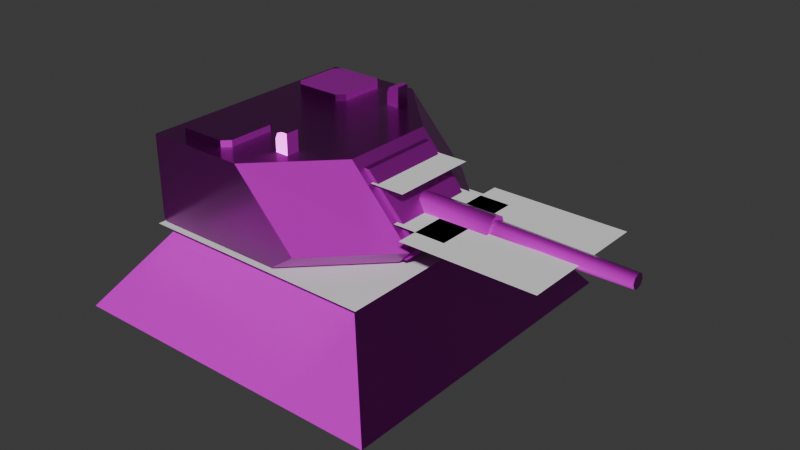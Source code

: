 # Source: example-4-final-output.blend  (saved by Blender 4.2.66; exported with 4.5.12 LTS)
import bpy
from mathutils import Matrix  # noqa: F401  (used for matrix-valued properties, if any)

bpy.ops.wm.read_factory_settings(use_empty=True)
scene = bpy.context.scene
scene.name = 'Scene'

# ---- collections
col_collection = bpy.data.collections.new('Collection'); scene.collection.children.link(col_collection)
col_meshes = bpy.data.collections.new('Meshes'); scene.collection.children.link(col_meshes)
col_skeletons = bpy.data.collections.new('Skeletons'); scene.collection.children.link(col_skeletons)

# ---- images (referenced by path relative to the original .blend; pixels are not part of the script)
import os
ASSET_DIR = os.environ.get("B2B_ASSET_DIR", "")  # directory of the original .blend (textures are referenced by path, not embedded)
HERE = os.path.dirname(os.path.abspath(__file__))  # packed textures are extracted next to this script under _unpacked/

def load_image(name, relpath, width, height, colorspace="sRGB"):
    """Load a texture the original file referenced (path relative to the .blend, or extracted next to this script)."""
    p = next((c for c in (os.path.join(HERE, relpath), os.path.join(ASSET_DIR, relpath)) if relpath and os.path.exists(c)), "")
    if p:
        img = bpy.data.images.load(p, check_existing=True)
        img.name = name
    else:  # same state as the original file: an image datablock whose file is absent (Cycles renders it pink)
        img = bpy.data.images.new(name, width, height)
        img.source = "FILE"
        img.filepath = "//" + (relpath or name)
    img.colorspace_settings.name = colorspace
    return img
img_turret_mat_1_basecolor_png = load_image('Turret_Mat_1_basecolor.png', 'Turret_Mat_1_basecolor.png', 1024, 1024, 'sRGB')
img_turret_mat_1_metallic_png = load_image('Turret_Mat_1_metallic.png', 'Turret_Mat_1_metallic.png', 1024, 1024, 'Non-Color')
img_turret_mat_1_roughness_png = load_image('Turret_Mat_1_roughness.png', 'Turret_Mat_1_roughness.png', 1024, 1024, 'Non-Color')
img_turret_mat_1_normal_png = load_image('Turret_Mat_1_normal.png', 'Turret_Mat_1_normal.png', 1024, 1024, 'Non-Color')
img_turret_mat_1_height_png = load_image('Turret_Mat_1_height.png', 'Turret_Mat_1_height.png', 1024, 1024, 'Non-Color')

# ---- materials (node trees are filled in below, after node groups)
mat_turret_mat_1 = bpy.data.materials.new('Turret_Mat_1')
mat_turret_mat_1.alpha_threshold = 0.0
mat_turret_mat_1.use_transparent_shadow = False
mat_turret_mat_1.roughness = 0.5
mat_turret_mat_1.line_color = (0.0, 0.0, 0.0, 1.0)

# ---- material node trees
mat_turret_mat_1.use_nodes = True; mat_turret_mat_1.node_tree.nodes.clear()
_N = mat_turret_mat_1.node_tree.nodes; _L = mat_turret_mat_1.node_tree.links
n0 = _N.new('ShaderNodeOutputMaterial'); n0.name = 'Output'; n0.location = (1300, 0)
n1 = _N.new('ShaderNodeBsdfPrincipled'); n1.name = 'Material'; n1.location = (1000, 0)
n1.distribution = 'GGX'
n2 = _N.new('ShaderNodeTexCoord'); n2.name = 'Texture Coordinate'; n2.location = (0, 0)
n3 = _N.new('ShaderNodeTexImage'); n3.name = 'Tx Basecolor'; n3.location = (400, 0)
n3.image = img_turret_mat_1_basecolor_png
n4 = _N.new('ShaderNodeTexImage'); n4.name = 'Tx Metallic'; n4.location = (400, -300)
n4.image = img_turret_mat_1_metallic_png
n5 = _N.new('ShaderNodeTexImage'); n5.name = 'Tx Roughness'; n5.location = (400, -600)
n5.image = img_turret_mat_1_roughness_png
n6 = _N.new('ShaderNodeTexImage'); n6.name = 'Tx Normal'; n6.location = (400, -900)
n6.image = img_turret_mat_1_normal_png
n7 = _N.new('ShaderNodeTexImage'); n7.name = 'Tx Height'; n7.location = (400, -1200)
n7.image = img_turret_mat_1_height_png
n8 = _N.new('ShaderNodeNormalMap'); n8.name = 'Normal'; n8.location = (700, -900)
n9 = _N.new('ShaderNodeDisplacement'); n9.name = 'Displacement'; n9.location = (700, -1200)
_L.new(n2.outputs[2], n3.inputs[0])
_L.new(n2.outputs[2], n4.inputs[0])
_L.new(n2.outputs[2], n5.inputs[0])
_L.new(n2.outputs[2], n6.inputs[0])
_L.new(n2.outputs[2], n7.inputs[0])
_L.new(n3.outputs[0], n1.inputs[0])
_L.new(n4.outputs[0], n1.inputs[1])
_L.new(n5.outputs[0], n1.inputs[2])
_L.new(n1.outputs[0], n0.inputs[0])
_L.new(n6.outputs[0], n8.inputs[1])
_L.new(n8.outputs[0], n1.inputs[5])
_L.new(n7.outputs[0], n9.inputs[0])
_L.new(n9.outputs[0], n0.inputs[2])
n0.is_active_output = True

# ---- world
world_world = bpy.data.worlds.new('World'); scene.world = world_world
world_world.use_nodes = True; world_world.node_tree.nodes.clear()
_N = world_world.node_tree.nodes; _L = world_world.node_tree.links
n0 = _N.new('ShaderNodeOutputWorld'); n0.name = 'World Output'; n0.location = (300, 300)
n1 = _N.new('ShaderNodeBackground'); n1.name = 'Background'; n1.location = (10, 300)
n1.inputs[0].default_value = (0.05088, 0.05088, 0.05088, 1.0)
_L.new(n1.outputs[0], n0.inputs[0])
n0.is_active_output = True
world_world.color = (0.05088, 0.05088, 0.05088)
world_world.use_sun_shadow = False
world_world.sun_shadow_jitter_overblur = 0.0

# ---- meshes
me_cube = bpy.data.meshes.new('Cube')
me_cube.from_pydata([(0.627, 0.627, 0.5), (1.0, 1.0, 0.0), (0.627, -0.627, 0.5), (1.0, -1.0, 0.0), (-0.627, 0.627, 0.5), (-1.0, 1.0, 0.0), (-0.627, -0.627, 0.5), (-1.0, -1.0, 0.0)], [], [(0, 4, 6, 2), (3, 2, 6, 7), (7, 6, 4, 5), (5, 1, 3, 7), (1, 0, 2, 3), (5, 4, 0, 1)])
_uv = me_cube.uv_layers.new(name='UVMap')
_uv.uv.foreach_set('vector', [0.2957, 0.06897, 0.2957, 0.2957, 0.06897, 0.2957, 0.06897, 0.06897, 0.001528, 0.001528, 0.06897, 0.06897, 0.06897, 0.2957, 0.001527, 0.3631, 0.001527, 0.3631, 0.06897, 0.2957, 0.2957, 0.2957, 0.3631, 0.3631, 0.1952, 0.8648, 0.1952, 0.9538, 0.1063, 0.9538, 0.1063, 0.8648, 0.3631, 0.001528, 0.2957, 0.06897, 0.06897, 0.06897, 0.001528, 0.001528, 0.3631, 0.3631, 0.2957, 0.2957, 0.2957, 0.06897, 0.3631, 0.001528])
_ca = me_cube.color_attributes.new('Attribute', 'BYTE_COLOR', 'CORNER')
_ca.data.foreach_set('color', [1.0, 0.0, 0.0, 1.0, 1.0, 0.0, 0.0, 1.0, 1.0, 0.0, 0.0, 1.0, 1.0, 0.0, 0.0, 1.0, 1.0, 0.0, 0.0, 1.0, 1.0, 0.0, 0.0, 1.0, 1.0, 0.0, 0.0, 1.0, 1.0, 0.0, 0.0, 1.0, 1.0, 0.0, 0.0, 1.0, 1.0, 0.0, 0.0, 1.0, 1.0, 0.0, 0.0, 1.0, 1.0, 0.0, 0.0, 1.0, 0.6038, 0.1329, 0.0, 1.0, 0.6038, 0.1329, 0.0, 1.0, 0.6038, 0.1329, 0.0, 1.0, 0.6038, 0.1329, 0.0, 1.0, 1.0, 0.0, 0.0, 1.0, 1.0, 0.0, 0.0, 1.0, 1.0, 0.0, 0.0, 1.0, 1.0, 0.0, 0.0, 1.0, 1.0, 0.0, 0.0, 1.0, 1.0, 0.0, 0.0, 1.0, 1.0, 0.0, 0.0, 1.0, 1.0, 0.0, 0.0, 1.0])
me_cube.materials.append(mat_turret_mat_1)
me_cube.use_mirror_vertex_groups = False
me_cube.use_paint_bone_selection = False
me_cube.use_paint_mask = True
me_cube.update()
me_cylinder = bpy.data.meshes.new('Cylinder')
me_cylinder.from_pydata([(5.588e-09, 0.5651, 0.0), (5.588e-09, 0.5651, 0.0227), (0.3996, 0.3996, 0.0), (0.3996, 0.3996, 0.0227), (0.5651, 0.0, 0.0), (0.5651, 0.0, 0.0227), (0.3996, -0.3996, 0.0), (0.3996, -0.3996, 0.0227), (5.588e-09, -0.5651, 0.0), (5.588e-09, -0.5651, 0.0227), (-0.3996, -0.3996, 0.0), (-0.3996, -0.3996, 0.0227), (-0.5651, 0.0, 0.0), (-0.5651, 0.0, 0.0227), (-0.3996, 0.3996, 0.0), (-0.3996, 0.3996, 0.0227), (-0.6934, -0.6934, 0.02055), (-0.6934, -0.6934, 0.5257), (-0.6934, 0.6934, 0.02055), (-0.6934, 0.6934, 0.5257), (-0.09043, -0.6934, 0.5257), (0.3198, -0.2831, 0.5257), (0.3198, 0.2831, 0.5257), (-0.09043, 0.6934, 0.5257), (0.5898, -0.2402, 0.02055), (0.6934, -0.2831, 0.1241), (0.1367, -0.6934, 0.02055), (0.2831, -0.6934, 0.1241), (0.2831, 0.6934, 0.1241), (0.1367, 0.6934, 0.02055), (0.5898, 0.2402, 0.02055), (0.6934, 0.2831, 0.1241), (-0.7403, 0.09967, 0.2731), (-0.6934, 0.09967, 0.2731), (-0.7403, 0.07047, 0.2026), (-0.6934, 0.07047, 0.2026), (-0.7403, 0.0, 0.1734), (-0.6934, 0.0, 0.1734), (-0.7403, -0.07047, 0.2026), (-0.6934, -0.07047, 0.2026), (-0.7403, -0.09967, 0.2731), (-0.6934, -0.09967, 0.2731), (-0.7403, -0.07047, 0.3436), (-0.6934, -0.07047, 0.3436), (-0.7403, 0.0, 0.3728), (-0.6934, 0.0, 0.3728), (-0.7403, 0.07047, 0.3436), (-0.6934, 0.07047, 0.3436), (-0.6079, 0.5756, 0.5634), (-0.5658, 0.6177, 0.5634), (-0.5658, 0.6177, 0.5257), (-0.6079, 0.5756, 0.5257), (-0.5658, 0.2623, 0.5634), (-0.6079, 0.3044, 0.5634), (-0.6079, 0.3044, 0.5257), (-0.5658, 0.2623, 0.5257), (-0.5658, -0.5977, 0.5257), (-0.6079, -0.5556, 0.5257), (-0.6079, -0.5556, 0.5634), (-0.5658, -0.5977, 0.5634), (-0.6079, -0.2844, 0.5257), (-0.5658, -0.2423, 0.5257), (-0.5658, -0.2423, 0.5634), (-0.6079, -0.2844, 0.5634), (-0.2525, -0.5556, 0.5257), (-0.2946, -0.5977, 0.5257), (-0.2946, -0.5977, 0.5634), (-0.2525, -0.5556, 0.5634), (-0.2946, -0.2423, 0.5257), (-0.2525, -0.2844, 0.5257), (-0.2525, -0.2844, 0.5634), (-0.2946, -0.2423, 0.5634), (-0.2525, 0.3044, 0.5257), (-0.2946, 0.2623, 0.5257), (-0.2946, 0.2623, 0.5634), (-0.2525, 0.3044, 0.5634), (-0.2946, 0.6177, 0.5257), (-0.2525, 0.5756, 0.5257), (-0.2525, 0.5756, 0.5634), (-0.2946, 0.6177, 0.5634), (-0.03399, 0.4035, 0.5257), (0.04582, 0.4126, 0.5946), (-0.03399, 0.4833, 0.5257), (0.04582, 0.4743, 0.5946), (0.04582, 0.4035, 0.5257), (0.04582, 0.4126, 0.6364), (0.04582, 0.4833, 0.5257), (0.04582, 0.4743, 0.6364), (0.01186, 0.4035, 0.6455), (-0.03399, 0.4035, 0.5996), (-0.02056, 0.4035, 0.6321), (-0.03399, 0.4833, 0.5996), (0.01186, 0.4833, 0.6455), (-0.02056, 0.4833, 0.6321), (0.04582, 0.4035, 0.6455), (0.04582, 0.4035, 0.5856), (0.04582, 0.4833, 0.6455), (0.04582, 0.4833, 0.5856), (-0.03399, -0.4589, 0.5257), (0.04582, -0.4498, 0.5946), (-0.03399, -0.3791, 0.5257), (0.04582, -0.3881, 0.5946), (0.04582, -0.4589, 0.5257), (0.04582, -0.4498, 0.6364), (0.04582, -0.3791, 0.5257), (0.04582, -0.3881, 0.6364), (0.01186, -0.4589, 0.6455), (-0.03399, -0.4589, 0.5996), (-0.02056, -0.4589, 0.6321), (-0.03399, -0.3791, 0.5996), (0.01186, -0.3791, 0.6455), (-0.02056, -0.3791, 0.6321), (0.04582, -0.4589, 0.6455), (0.04582, -0.4589, 0.5856), (0.04582, -0.3791, 0.6455), (0.04582, -0.3791, 0.5856)], [], [(0, 1, 3, 2), (2, 3, 5, 4), (4, 5, 7, 6), (6, 7, 9, 8), (8, 9, 11, 10), (10, 11, 13, 12), (12, 13, 15, 14), (14, 15, 1, 0), (0, 2, 4, 6, 8, 10, 12, 14), (16, 17, 19, 18), (22, 31, 28, 23), (22, 23, 19, 17, 20, 21), (26, 27, 20, 17, 16), (18, 19, 23, 28, 29), (31, 22, 21, 25), (20, 27, 25, 21), (30, 29, 28, 31), (26, 24, 25, 27), (31, 25, 24, 30), (18, 29, 30, 24, 26, 16), (32, 33, 35, 34), (34, 35, 37, 36), (36, 37, 39, 38), (38, 39, 41, 40), (40, 41, 43, 42), (42, 43, 45, 44), (44, 45, 47, 46), (46, 47, 33, 32), (32, 34, 36, 38, 40, 42, 44, 46), (65, 66, 59, 56), (69, 70, 67, 64), (77, 78, 75, 72), (70, 71, 62, 63, 58, 59, 66, 67), (57, 58, 63, 60), (61, 62, 71, 68), (56, 59, 58, 57), (62, 61, 60, 63), (70, 69, 68, 71), (66, 65, 64, 67), (73, 74, 52, 55), (78, 79, 49, 48, 53, 52, 74, 75), (54, 53, 48, 51), (50, 49, 79, 76), (55, 52, 53, 54), (49, 50, 51, 48), (78, 77, 76, 79), (74, 73, 72, 75), (96, 92, 88, 94), (86, 97, 95, 84), (83, 87, 85, 81), (80, 89, 91, 82), (82, 86, 84, 80), (82, 91, 93, 92, 96, 97, 86), (88, 92, 93, 90), (90, 93, 91, 89), (84, 95, 94, 88, 90, 89, 80), (81, 85, 94, 95), (87, 83, 97, 96), (85, 87, 96, 94), (83, 81, 95, 97), (114, 110, 106, 112), (104, 115, 113, 102), (101, 105, 103, 99), (98, 107, 109, 100), (100, 104, 102, 98), (100, 109, 111, 110, 114, 115, 104), (106, 110, 111, 108), (108, 111, 109, 107), (102, 113, 112, 106, 108, 107, 98), (99, 103, 112, 113), (105, 101, 115, 114), (103, 105, 114, 112), (101, 99, 113, 115)])
_k = set([(16, 17), (17, 19), (17, 20), (18, 19), (19, 23), (20, 21), (20, 27), (21, 22), (21, 25), (22, 23), (22, 31), (23, 28)])
me_cylinder.attributes.new('sharp_edge', 'BOOLEAN', 'EDGE').data.foreach_set('value', [ (min(e.vertices), max(e.vertices)) in _k for e in me_cylinder.edges])
_uv = me_cylinder.uv_layers.new(name='UVMap')
_uv.uv.foreach_set('vector', [0.9973, 0.3333, 0.9935, 0.3333, 0.9935, 0.2597, 0.9973, 0.2597, 0.9973, 0.2597, 0.9935, 0.2597, 0.9935, 0.2076, 0.9973, 0.2076, 0.6845, 0.07704, 0.6883, 0.07704, 0.6883, 0.1506, 0.6845, 0.1506, 0.6845, 0.1506, 0.6883, 0.1506, 0.6883, 0.2027, 0.6845, 0.2027, 0.1102, 0.3707, 0.1102, 0.3668, 0.1838, 0.3668, 0.1838, 0.3707, 0.1838, 0.3707, 0.1838, 0.3668, 0.2358, 0.3668, 0.2358, 0.3707, 0.9918, 0.3383, 0.9957, 0.3383, 0.9957, 0.4118, 0.9918, 0.4118, 0.9918, 0.4118, 0.9957, 0.4118, 0.9957, 0.4639, 0.9918, 0.4639, 0.6427, 0.7199, 0.6947, 0.7719, 0.6947, 0.8455, 0.6427, 0.8976, 0.5691, 0.8976, 0.517, 0.8455, 0.517, 0.7719, 0.5691, 0.7199, 0.6437, 0.4179, 0.752, 0.4179, 0.752, 0.715, 0.6437, 0.715, 0.1185, 0.4833, 0.003067, 0.4745, 0.08032, 0.367, 0.2041, 0.3932, 0.1185, 0.4833, 0.2041, 0.3932, 0.333, 0.3932, 0.333, 0.6897, 0.2041, 0.6897, 0.1209, 0.5968, 0.9554, 0.1794, 0.9332, 0.2108, 0.8472, 0.1307, 0.8472, 0.001531, 0.9554, 0.001531, 0.9701, 0.4116, 0.8619, 0.4116, 0.8619, 0.2824, 0.948, 0.2023, 0.9701, 0.2337, 0.003067, 0.4745, 0.1185, 0.4833, 0.1209, 0.5968, 0.001537, 0.6034, 0.2041, 0.6897, 0.07912, 0.7141, 0.001537, 0.6034, 0.1209, 0.5968, 0.6101, 0.4738, 0.515, 0.3748, 0.5549, 0.369, 0.6407, 0.462, 0.515, 0.6737, 0.6082, 0.5721, 0.6395, 0.5839, 0.5549, 0.6788, 0.6407, 0.462, 0.6395, 0.5839, 0.6082, 0.5721, 0.6101, 0.4738, 0.3361, 0.3748, 0.515, 0.3748, 0.6101, 0.4738, 0.6082, 0.5721, 0.515, 0.6737, 0.3361, 0.6737, 0.9732, 0.2316, 0.9888, 0.2316, 0.9888, 0.2569, 0.9732, 0.2569, 0.9732, 0.2569, 0.9888, 0.2569, 0.9888, 0.2748, 0.9732, 0.2748, 0.9732, 0.2791, 0.9887, 0.2791, 0.9887, 0.297, 0.9732, 0.297, 0.9732, 0.297, 0.9887, 0.297, 0.9887, 0.3222, 0.9732, 0.3222, 0.9732, 0.3222, 0.9887, 0.3222, 0.9887, 0.3401, 0.9732, 0.3401, 0.04467, 0.3668, 0.04467, 0.3824, 0.0268, 0.3824, 0.0268, 0.3668, 0.0268, 0.3668, 0.0268, 0.3824, 0.001528, 0.3824, 0.001528, 0.3668, 0.9732, 0.2138, 0.9888, 0.2138, 0.9888, 0.2316, 0.9732, 0.2316, 0.8699, 0.1811, 0.8952, 0.1811, 0.9131, 0.199, 0.9131, 0.2243, 0.8952, 0.2421, 0.8699, 0.2421, 0.8521, 0.2243, 0.8521, 0.199, 0.9693, 0.1283, 0.9585, 0.1283, 0.9585, 0.07344, 0.9693, 0.07344, 0.9732, 0.3444, 0.984, 0.3444, 0.984, 0.3993, 0.9732, 0.3993, 0.9969, 0.07345, 0.9862, 0.07345, 0.9862, 0.01857, 0.9969, 0.01857, 0.6971, 0.8462, 0.7091, 0.8342, 0.7867, 0.8342, 0.7988, 0.8462, 0.7988, 0.9238, 0.7867, 0.9359, 0.7091, 0.9359, 0.6971, 0.9238, 0.9693, 0.0564, 0.9585, 0.0564, 0.9585, 0.001529, 0.9693, 0.001529, 0.997, 0.1319, 0.9862, 0.1319, 0.9862, 0.07704, 0.997, 0.07704, 0.9693, 0.07344, 0.9585, 0.07344, 0.9585, 0.0564, 0.9693, 0.0564, 0.9862, 0.1319, 0.997, 0.1319, 0.997, 0.149, 0.9862, 0.149, 0.9585, 0.1464, 0.9693, 0.1464, 0.9693, 0.1635, 0.9585, 0.1635, 0.984, 0.4163, 0.9732, 0.4163, 0.9732, 0.3993, 0.984, 0.3993, 0.9831, 0.1283, 0.9723, 0.1283, 0.9723, 0.07344, 0.9831, 0.07344, 0.09118, 0.8648, 0.1032, 0.8768, 0.1032, 0.9544, 0.09118, 0.9665, 0.01358, 0.9665, 0.001531, 0.9544, 0.001531, 0.8768, 0.01358, 0.8648, 0.9831, 0.0564, 0.9723, 0.0564, 0.9723, 0.001526, 0.9831, 0.001526, 0.6845, 0.01857, 0.6952, 0.01857, 0.6952, 0.07345, 0.6845, 0.07345, 0.9831, 0.07344, 0.9723, 0.07344, 0.9723, 0.0564, 0.9831, 0.0564, 0.6952, 0.01857, 0.6845, 0.01857, 0.6845, 0.001534, 0.6952, 0.001534, 0.9755, 0.1321, 0.9755, 0.1429, 0.9585, 0.1429, 0.9585, 0.1321, 0.9862, 0.001534, 0.9969, 0.001534, 0.9969, 0.01857, 0.9862, 0.01857, 0.403, 0.8064, 0.403, 0.83, 0.3475, 0.83, 0.3475, 0.8064, 0.403, 0.7509, 0.403, 0.7787, 0.3475, 0.7787, 0.3475, 0.7509, 0.3967, 0.7829, 0.3967, 0.8022, 0.3538, 0.8022, 0.3538, 0.7829, 0.514, 0.7509, 0.514, 0.7852, 0.4585, 0.7852, 0.4585, 0.7509, 0.403, 0.6954, 0.403, 0.7509, 0.3475, 0.7509, 0.3475, 0.6954, 0.4585, 0.7509, 0.4585, 0.7852, 0.4491, 0.8002, 0.4266, 0.8064, 0.403, 0.8064, 0.403, 0.7787, 0.403, 0.7509, 0.3475, 0.83, 0.403, 0.83, 0.403, 0.8619, 0.3475, 0.8619, 0.514, 0.8064, 0.4585, 0.8064, 0.4585, 0.7852, 0.514, 0.7852, 0.3475, 0.7509, 0.3475, 0.7787, 0.3475, 0.8064, 0.3238, 0.8064, 0.3013, 0.8002, 0.292, 0.7852, 0.292, 0.7509, 0.3538, 0.7829, 0.3538, 0.8022, 0.3475, 0.8064, 0.3475, 0.7787, 0.3967, 0.8022, 0.3967, 0.7829, 0.403, 0.7787, 0.403, 0.8064, 0.3538, 0.8022, 0.3967, 0.8022, 0.403, 0.8064, 0.3475, 0.8064, 0.3967, 0.7829, 0.3538, 0.7829, 0.3475, 0.7787, 0.403, 0.7787, 0.8105, 0.7187, 0.8341, 0.7187, 0.8341, 0.7742, 0.8105, 0.7742, 0.755, 0.7187, 0.7828, 0.7187, 0.7828, 0.7742, 0.755, 0.7742, 0.787, 0.725, 0.8063, 0.725, 0.8063, 0.7679, 0.787, 0.7679, 0.755, 0.6077, 0.7893, 0.6077, 0.7893, 0.6632, 0.755, 0.6632, 0.6995, 0.7187, 0.755, 0.7187, 0.755, 0.7742, 0.6995, 0.7742, 0.755, 0.6632, 0.7893, 0.6632, 0.8043, 0.6725, 0.8105, 0.695, 0.8105, 0.7187, 0.7828, 0.7187, 0.755, 0.7187, 0.8341, 0.7742, 0.8341, 0.7187, 0.866, 0.7187, 0.866, 0.7742, 0.8105, 0.6077, 0.8105, 0.6632, 0.7893, 0.6632, 0.7893, 0.6077, 0.755, 0.7742, 0.7828, 0.7742, 0.8105, 0.7742, 0.8105, 0.7978, 0.8043, 0.8203, 0.7893, 0.8297, 0.755, 0.8297, 0.787, 0.7679, 0.8063, 0.7679, 0.8105, 0.7742, 0.7828, 0.7742, 0.8063, 0.725, 0.787, 0.725, 0.7828, 0.7187, 0.8105, 0.7187, 0.8063, 0.7679, 0.8063, 0.725, 0.8105, 0.7187, 0.8105, 0.7742, 0.787, 0.725, 0.787, 0.7679, 0.7828, 0.7742, 0.7828, 0.7187])
_ca = me_cylinder.color_attributes.new('Attribute', 'BYTE_COLOR', 'CORNER')
_ca.data.foreach_set('color', [0.0, 0.6038, 0.0, 1.0, 0.0, 0.6038, 0.0, 1.0, 0.0, 0.6038, 0.0, 1.0, 0.0, 0.6038, 0.0, 1.0, 0.0, 0.6038, 0.0, 1.0, 0.0, 0.6038, 0.0, 1.0, 0.0, 0.6038, 0.0, 1.0, 0.0, 0.6038, 0.0, 1.0, 0.0, 0.6038, 0.0, 1.0, 0.0, 0.6038, 0.0, 1.0, 0.0, 0.6038, 0.0, 1.0, 0.0, 0.6038, 0.0, 1.0, 0.0, 0.6038, 0.0, 1.0, 0.0, 0.6038, 0.0, 1.0, 0.0, 0.6038, 0.0, 1.0, 0.0, 0.6038, 0.0, 1.0, 0.0, 0.6038, 0.0, 1.0, 0.0, 0.6038, 0.0, 1.0, 0.0, 0.6038, 0.0, 1.0, 0.0, 0.6038, 0.0, 1.0, 0.0, 0.6038, 0.0, 1.0, 0.0, 0.6038, 0.0, 1.0, 0.0, 0.6038, 0.0, 1.0, 0.0, 0.6038, 0.0, 1.0, 0.0, 0.6038, 0.0, 1.0, 0.0, 0.6038, 0.0, 1.0, 0.0, 0.6038, 0.0, 1.0, 0.0, 0.6038, 0.0, 1.0, 0.0, 0.6038, 0.0, 1.0, 0.0, 0.6038, 0.0, 1.0, 0.0, 0.6038, 0.0, 1.0, 0.0, 0.6038, 0.0, 1.0, 0.0, 0.6038, 0.0, 1.0, 0.0, 0.6038, 0.0, 1.0, 0.0, 0.6038, 0.0, 1.0, 0.0, 0.6038, 0.0, 1.0, 0.0, 0.6038, 0.0, 1.0, 0.0, 0.6038, 0.0, 1.0, 0.0, 0.6038, 0.0, 1.0, 0.0, 0.6038, 0.0, 1.0, 0.6038, 0.0, 0.1329, 1.0, 0.6038, 0.0, 0.1329, 1.0, 0.6038, 0.0, 0.1329, 1.0, 0.6038, 0.0, 0.1329, 1.0, 0.6038, 0.0, 0.1329, 1.0, 0.6038, 0.0, 0.1329, 1.0, 0.6038, 0.0, 0.1329, 1.0, 0.6038, 0.0, 0.1329, 1.0, 0.6038, 0.0, 0.1329, 1.0, 0.6038, 0.0, 0.1329, 1.0, 0.6038, 0.0, 0.1329, 1.0, 0.6038, 0.0, 0.1329, 1.0, 0.6038, 0.0, 0.1329, 1.0, 0.6038, 0.0, 0.1329, 1.0, 0.6038, 0.0, 0.1329, 1.0, 0.6038, 0.0, 0.1329, 1.0, 0.6038, 0.0, 0.1329, 1.0, 0.6038, 0.0, 0.1329, 1.0, 0.6038, 0.0, 0.1329, 1.0, 0.6038, 0.0, 0.1329, 1.0, 0.6038, 0.0, 0.1329, 1.0, 0.6038, 0.0, 0.1329, 1.0, 0.6038, 0.0, 0.1329, 1.0, 0.6038, 0.0, 0.1329, 1.0, 0.6038, 0.0, 0.1329, 1.0, 0.6038, 0.0, 0.1329, 1.0, 0.6038, 0.0, 0.1329, 1.0, 0.6038, 0.0, 0.1329, 1.0, 0.6038, 0.0, 0.1329, 1.0, 0.6038, 0.0, 0.1329, 1.0, 0.6038, 0.0, 0.1329, 1.0, 0.6038, 0.0, 0.1329, 1.0, 0.6038, 0.0, 0.1329, 1.0, 0.6038, 0.0, 0.1329, 1.0, 0.6038, 0.0, 0.1329, 1.0, 0.6038, 0.0, 0.1329, 1.0, 0.6038, 0.0, 0.1329, 1.0, 0.6038, 0.0, 0.1329, 1.0, 0.6038, 0.0, 0.1329, 1.0, 0.6038, 0.0, 0.1329, 1.0, 0.6038, 0.0, 0.1329, 1.0, 0.6038, 0.0, 0.1329, 1.0, 0.6038, 0.0, 0.1329, 1.0, 0.6038, 0.0, 0.1329, 1.0, 0.0, 0.6038, 0.0, 1.0, 0.0, 0.6038, 0.0, 1.0, 0.0, 0.6038, 0.0, 1.0, 0.0, 0.6038, 0.0, 1.0, 0.0, 0.6038, 0.0, 1.0, 0.0, 0.6038, 0.0, 1.0, 0.0, 1.0, 1.0, 1.0, 0.0, 1.0, 1.0, 1.0, 0.0, 1.0, 1.0, 1.0, 0.0, 1.0, 1.0, 1.0, 0.0, 1.0, 1.0, 1.0, 0.0, 1.0, 1.0, 1.0, 0.0, 1.0, 1.0, 1.0, 0.0, 1.0, 1.0, 1.0, 0.0, 1.0, 1.0, 1.0, 0.0, 1.0, 1.0, 1.0, 0.0, 1.0, 1.0, 1.0, 0.0, 1.0, 1.0, 1.0, 0.0, 1.0, 1.0, 1.0, 0.0, 1.0, 1.0, 1.0, 0.0, 1.0, 1.0, 1.0, 0.0, 1.0, 1.0, 1.0, 0.0, 1.0, 1.0, 1.0, 0.0, 1.0, 1.0, 1.0, 0.0, 1.0, 1.0, 1.0, 0.0, 1.0, 1.0, 1.0, 0.0, 1.0, 1.0, 1.0, 0.0, 1.0, 1.0, 1.0, 0.0, 1.0, 1.0, 1.0, 0.0, 1.0, 1.0, 1.0, 0.0, 1.0, 1.0, 1.0, 0.0, 1.0, 1.0, 1.0, 0.0, 1.0, 1.0, 1.0, 0.0, 1.0, 1.0, 1.0, 0.0, 1.0, 1.0, 1.0, 0.0, 1.0, 1.0, 1.0, 0.0, 1.0, 1.0, 1.0, 0.0, 1.0, 1.0, 1.0, 0.0, 1.0, 1.0, 1.0, 0.0, 1.0, 1.0, 1.0, 0.0, 1.0, 1.0, 1.0, 0.0, 1.0, 1.0, 1.0, 0.0, 1.0, 1.0, 1.0, 0.0, 1.0, 1.0, 1.0, 0.0, 1.0, 1.0, 1.0, 0.0, 1.0, 1.0, 1.0, 0.0, 1.0, 1.0, 1.0, 0.0, 1.0, 1.0, 1.0, 0.0, 1.0, 1.0, 1.0, 0.0, 1.0, 1.0, 1.0, 0.0, 1.0, 1.0, 1.0, 0.0, 1.0, 1.0, 1.0, 0.0, 1.0, 1.0, 1.0, 0.0, 1.0, 1.0, 1.0, 0.0, 1.0, 1.0, 1.0, 0.0, 1.0, 1.0, 1.0, 0.0, 1.0, 1.0, 1.0, 0.0, 1.0, 1.0, 1.0, 0.0, 1.0, 1.0, 1.0, 0.0, 1.0, 1.0, 1.0, 0.0, 1.0, 1.0, 1.0, 0.0, 1.0, 1.0, 1.0, 0.0, 1.0, 1.0, 1.0, 0.0, 1.0, 1.0, 1.0, 0.0, 1.0, 1.0, 1.0, 0.0, 1.0, 1.0, 1.0, 0.0, 1.0, 1.0, 1.0, 0.0, 1.0, 1.0, 1.0, 0.0, 1.0, 1.0, 1.0, 0.0, 1.0, 1.0, 1.0, 0.0, 1.0, 1.0, 1.0, 0.0, 1.0, 1.0, 1.0, 0.0, 1.0, 1.0, 1.0, 0.0, 1.0, 1.0, 1.0, 0.0, 1.0, 1.0, 1.0, 0.0, 1.0, 1.0, 1.0, 0.0, 1.0, 1.0, 1.0, 0.0, 1.0, 1.0, 1.0, 0.0, 1.0, 1.0, 1.0, 0.0, 1.0, 1.0, 1.0, 0.0, 1.0, 1.0, 1.0, 0.0, 1.0, 1.0, 1.0, 0.0, 1.0, 1.0, 1.0, 0.0, 1.0, 1.0, 1.0, 0.0, 1.0, 1.0, 1.0, 0.0, 1.0, 1.0, 1.0, 0.0, 1.0, 1.0, 1.0, 0.0, 1.0, 1.0, 1.0, 0.0, 1.0, 1.0, 1.0, 0.0, 1.0, 1.0, 1.0, 0.0, 1.0, 1.0, 1.0, 0.0, 1.0, 1.0, 1.0, 0.0, 1.0, 1.0, 1.0, 0.0, 1.0, 1.0, 1.0, 0.0, 1.0, 1.0, 1.0, 0.0, 1.0, 1.0, 1.0, 0.0, 1.0, 1.0, 1.0, 0.0, 1.0, 1.0, 1.0, 0.0, 1.0, 1.0, 1.0, 0.0, 1.0, 1.0, 1.0, 0.0, 1.0, 1.0, 1.0, 0.0, 1.0, 1.0, 1.0, 0.0, 1.0, 1.0, 1.0, 0.0, 1.0, 1.0, 1.0, 0.0, 1.0, 1.0, 1.0, 0.0, 1.0, 1.0, 1.0, 0.0, 1.0, 1.0, 1.0, 0.0, 1.0, 1.0, 1.0, 0.0, 1.0, 1.0, 1.0, 0.0, 1.0, 1.0, 1.0, 0.0, 1.0, 1.0, 1.0, 0.0, 1.0, 1.0, 1.0, 0.0, 1.0, 1.0, 1.0, 0.0, 1.0, 1.0, 1.0, 0.0, 1.0, 1.0, 1.0, 0.0, 1.0, 1.0, 1.0, 0.0, 1.0, 1.0, 1.0, 0.0, 1.0, 1.0, 1.0, 0.0, 1.0, 1.0, 1.0, 0.0, 1.0, 1.0, 1.0, 0.0, 1.0, 1.0, 1.0, 0.0, 1.0, 1.0, 1.0, 0.0, 1.0, 1.0, 1.0, 0.0, 1.0, 1.0, 1.0, 0.0, 1.0, 1.0, 1.0, 0.0, 1.0, 1.0, 1.0, 0.6038, 0.0, 0.1329, 1.0, 0.6038, 0.0, 0.1329, 1.0, 0.6038, 0.0, 0.1329, 1.0, 0.6038, 0.0, 0.1329, 1.0, 0.6038, 0.0, 0.1329, 1.0, 0.6038, 0.0, 0.1329, 1.0, 0.6038, 0.0, 0.1329, 1.0, 0.6038, 0.0, 0.1329, 1.0, 1.0, 1.0, 0.0, 1.0, 1.0, 1.0, 0.0, 1.0, 1.0, 1.0, 0.0, 1.0, 1.0, 1.0, 0.0, 1.0, 0.6038, 0.0, 0.1329, 1.0, 0.6038, 0.0, 0.1329, 1.0, 0.6038, 0.0, 0.1329, 1.0, 0.6038, 0.0, 0.1329, 1.0, 0.6038, 0.0, 0.1329, 1.0, 0.6038, 0.0, 0.1329, 1.0, 0.6038, 0.0, 0.1329, 1.0, 0.6038, 0.0, 0.1329, 1.0, 0.6038, 0.0, 0.1329, 1.0, 0.6038, 0.0, 0.1329, 1.0, 0.6038, 0.0, 0.1329, 1.0, 0.6038, 0.0, 0.1329, 1.0, 0.6038, 0.0, 0.1329, 1.0, 0.6038, 0.0, 0.1329, 1.0, 0.6038, 0.0, 0.1329, 1.0, 0.6038, 0.0, 0.1329, 1.0, 0.6038, 0.0, 0.1329, 1.0, 0.6038, 0.0, 0.1329, 1.0, 0.6038, 0.0, 0.1329, 1.0, 0.6038, 0.0, 0.1329, 1.0, 0.6038, 0.0, 0.1329, 1.0, 0.6038, 0.0, 0.1329, 1.0, 0.6038, 0.0, 0.1329, 1.0, 0.6038, 0.0, 0.1329, 1.0, 0.6038, 0.0, 0.1329, 1.0, 0.6038, 0.0, 0.1329, 1.0, 0.6038, 0.0, 0.1329, 1.0, 0.6038, 0.0, 0.1329, 1.0, 0.6038, 0.0, 0.1329, 1.0, 0.6038, 0.0, 0.1329, 1.0, 0.6038, 0.0, 0.1329, 1.0, 0.6038, 0.0, 0.1329, 1.0, 0.6038, 0.0, 0.1329, 1.0, 0.6038, 0.0, 0.1329, 1.0, 0.6038, 0.0, 0.1329, 1.0, 0.6038, 0.0, 0.1329, 1.0, 0.6038, 0.0, 0.1329, 1.0, 0.6038, 0.0, 0.1329, 1.0, 0.6038, 0.0, 0.1329, 1.0, 0.6038, 0.0, 0.1329, 1.0, 0.6038, 0.0, 0.1329, 1.0, 0.6038, 0.0, 0.1329, 1.0, 0.6038, 0.0, 0.1329, 1.0, 0.6038, 0.0, 0.1329, 1.0, 0.6038, 0.0, 0.1329, 1.0, 0.6038, 0.0, 0.1329, 1.0, 0.6038, 0.0, 0.1329, 1.0, 0.6038, 0.0, 0.1329, 1.0, 0.6038, 0.0, 0.1329, 1.0, 0.6038, 0.0, 0.1329, 1.0, 0.6038, 0.0, 0.1329, 1.0, 0.6038, 0.0, 0.1329, 1.0, 0.6038, 0.0, 0.1329, 1.0, 0.6038, 0.0, 0.1329, 1.0, 1.0, 1.0, 0.0, 1.0, 1.0, 1.0, 0.0, 1.0, 1.0, 1.0, 0.0, 1.0, 1.0, 1.0, 0.0, 1.0, 0.6038, 0.0, 0.1329, 1.0, 0.6038, 0.0, 0.1329, 1.0, 0.6038, 0.0, 0.1329, 1.0, 0.6038, 0.0, 0.1329, 1.0, 0.6038, 0.0, 0.1329, 1.0, 0.6038, 0.0, 0.1329, 1.0, 0.6038, 0.0, 0.1329, 1.0, 0.6038, 0.0, 0.1329, 1.0, 0.6038, 0.0, 0.1329, 1.0, 0.6038, 0.0, 0.1329, 1.0, 0.6038, 0.0, 0.1329, 1.0, 0.6038, 0.0, 0.1329, 1.0, 0.6038, 0.0, 0.1329, 1.0, 0.6038, 0.0, 0.1329, 1.0, 0.6038, 0.0, 0.1329, 1.0, 0.6038, 0.0, 0.1329, 1.0, 0.6038, 0.0, 0.1329, 1.0, 0.6038, 0.0, 0.1329, 1.0, 0.6038, 0.0, 0.1329, 1.0, 0.6038, 0.0, 0.1329, 1.0, 0.6038, 0.0, 0.1329, 1.0, 0.6038, 0.0, 0.1329, 1.0, 0.6038, 0.0, 0.1329, 1.0, 0.6038, 0.0, 0.1329, 1.0, 0.6038, 0.0, 0.1329, 1.0, 0.6038, 0.0, 0.1329, 1.0, 0.6038, 0.0, 0.1329, 1.0, 0.6038, 0.0, 0.1329, 1.0, 0.6038, 0.0, 0.1329, 1.0, 0.6038, 0.0, 0.1329, 1.0, 0.6038, 0.0, 0.1329, 1.0, 0.6038, 0.0, 0.1329, 1.0, 0.6038, 0.0, 0.1329, 1.0, 0.6038, 0.0, 0.1329, 1.0, 0.6038, 0.0, 0.1329, 1.0, 0.6038, 0.0, 0.1329, 1.0, 0.6038, 0.0, 0.1329, 1.0, 0.6038, 0.0, 0.1329, 1.0, 0.6038, 0.0, 0.1329, 1.0, 0.6038, 0.0, 0.1329, 1.0, 0.6038, 0.0, 0.1329, 1.0, 0.6038, 0.0, 0.1329, 1.0, 0.6038, 0.0, 0.1329, 1.0, 0.6038, 0.0, 0.1329, 1.0, 0.6038, 0.0, 0.1329, 1.0, 0.6038, 0.0, 0.1329, 1.0])
me_cylinder.materials.append(mat_turret_mat_1)
me_cylinder.use_paint_bone_selection = False
me_cylinder.use_paint_mask = True
me_cylinder.update()
me_cube_002 = bpy.data.meshes.new('Cube.002')
me_cube_002.from_pydata([(-0.153, -0.2427, -0.3696), (-0.153, -0.2427, 0.06315), (-0.153, 0.2427, -0.3696), (-0.153, 0.2427, 0.06315), (0.03083, -0.2427, 0.06315), (0.03083, 0.2427, 0.06315), (0.2737, -0.2427, -0.3696), (0.3672, -0.2427, -0.2903), (0.3672, 0.2427, -0.2903), (0.2737, 0.2427, -0.3696)], [], [(0, 1, 3, 2), (6, 7, 4, 1, 0), (2, 3, 5, 8, 9), (8, 5, 4, 7), (5, 3, 1, 4), (6, 9, 8, 7), (2, 9, 6, 0)])
_uv = me_cube_002.uv_layers.new(name='UVMap')
_uv.uv.foreach_set('vector', [0.8136, 0.7791, 0.9434, 0.7791, 0.9434, 0.9247, 0.8136, 0.9247, 0.3847, 0.9395, 0.3567, 0.9157, 0.4576, 0.8097, 0.5128, 0.8097, 0.5128, 0.9395, 0.9688, 0.7012, 0.8389, 0.7012, 0.8389, 0.646, 0.945, 0.5451, 0.9688, 0.5731, 0.08734, 0.7158, 0.2337, 0.7158, 0.2337, 0.8615, 0.08734, 0.8615, 0.2337, 0.7158, 0.2889, 0.7158, 0.2889, 0.8615, 0.2337, 0.8615, 0.755, 0.5459, 0.9007, 0.5459, 0.9007, 0.5827, 0.755, 0.5827, 0.9007, 0.4179, 0.9007, 0.5459, 0.755, 0.5459, 0.755, 0.4179])
_ca = me_cube_002.color_attributes.new('Attribute', 'BYTE_COLOR', 'CORNER')
_ca.data.foreach_set('color', [0.6038, 0.0, 0.1329, 1.0, 0.6038, 0.0, 0.1329, 1.0, 0.6038, 0.0, 0.1329, 1.0, 0.6038, 0.0, 0.1329, 1.0, 0.6038, 0.0, 0.1329, 1.0, 0.6038, 0.0, 0.1329, 1.0, 0.6038, 0.0, 0.1329, 1.0, 0.6038, 0.0, 0.1329, 1.0, 0.6038, 0.0, 0.1329, 1.0, 0.6038, 0.0, 0.1329, 1.0, 0.6038, 0.0, 0.1329, 1.0, 0.6038, 0.0, 0.1329, 1.0, 0.6038, 0.0, 0.1329, 1.0, 0.6038, 0.0, 0.1329, 1.0, 0.6038, 0.0, 0.1329, 1.0, 0.6038, 0.0, 0.1329, 1.0, 0.6038, 0.0, 0.1329, 1.0, 0.6038, 0.0, 0.1329, 1.0, 0.6038, 0.0, 0.1329, 1.0, 0.6038, 0.0, 0.1329, 1.0, 0.6038, 0.0, 0.1329, 1.0, 0.6038, 0.0, 0.1329, 1.0, 0.6038, 0.0, 0.1329, 1.0, 0.6038, 0.0, 0.1329, 1.0, 0.6038, 0.0, 0.1329, 1.0, 0.6038, 0.0, 0.1329, 1.0, 0.6038, 0.0, 0.1329, 1.0, 0.6038, 0.0, 0.1329, 1.0, 0.6038, 0.0, 0.1329, 1.0, 0.6038, 0.0, 0.1329, 1.0])
me_cube_002.materials.append(mat_turret_mat_1)
me_cube_002.use_paint_bone_selection = False
me_cube_002.use_paint_mask = True
me_cube_002.update()
me_cylinder_001 = bpy.data.meshes.new('Cylinder.001')
me_cylinder_001.from_pydata([(-0.1618, 0.07723, -2.761e-08), (0.3815, 0.07723, -1.595e-08), (-0.1618, 0.05461, -0.05461), (0.3815, 0.05461, -0.05461), (-0.1618, 3.94e-11, -0.07723), (0.3815, 3.94e-11, -0.07723), (-0.1618, -0.05461, -0.05461), (0.3815, -0.05461, -0.05461), (-0.1618, -0.07723, -2.761e-08), (0.3815, -0.07723, -1.595e-08), (-0.1618, -0.05461, 0.05461), (0.3815, -0.05461, 0.05461), (-0.1618, 3.94e-11, 0.07723), (0.3815, 3.94e-11, 0.07723), (-0.1618, 0.05461, 0.05461), (0.3815, 0.05461, 0.05461)], [], [(0, 1, 3, 2), (2, 3, 5, 4), (4, 5, 7, 6), (6, 7, 9, 8), (8, 9, 11, 10), (10, 11, 13, 12), (3, 1, 15, 13, 11, 9, 7, 5), (12, 13, 15, 14), (14, 15, 1, 0), (0, 2, 4, 6, 8, 10, 12, 14)])
me_cylinder_001.polygons.foreach_set('use_smooth', [1, 1, 1, 1, 1, 1, 0, 1, 1, 0])
_uv = me_cylinder_001.uv_layers.new(name='UVMap')
_uv.uv.foreach_set('vector', [0.6026, 0.3638, 0.6026, 0.001533, 0.642, 0.001533, 0.642, 0.3638, 0.642, 0.3638, 0.642, 0.001533, 0.6814, 0.001533, 0.6814, 0.3638, 0.3662, 0.3638, 0.3662, 0.001533, 0.4056, 0.001533, 0.4056, 0.3638, 0.4056, 0.3638, 0.4056, 0.001533, 0.445, 0.001533, 0.445, 0.3638, 0.445, 0.3638, 0.445, 0.001533, 0.4844, 0.001533, 0.4844, 0.3638, 0.4844, 0.3638, 0.4844, 0.001533, 0.5238, 0.001533, 0.5238, 0.3638, 0.5158, 0.9294, 0.5437, 0.9015, 0.5831, 0.9015, 0.611, 0.9294, 0.611, 0.9688, 0.5831, 0.9967, 0.5437, 0.9967, 0.5158, 0.9688, 0.5238, 0.3638, 0.5238, 0.001533, 0.5632, 0.001533, 0.5632, 0.3638, 0.5632, 0.3638, 0.5632, 0.001533, 0.6026, 0.001533, 0.6026, 0.3638, 0.2934, 0.8927, 0.2934, 0.9321, 0.2656, 0.9599, 0.2262, 0.9599, 0.1983, 0.9321, 0.1983, 0.8927, 0.2262, 0.8648, 0.2656, 0.8648])
_ca = me_cylinder_001.color_attributes.new('Attribute', 'BYTE_COLOR', 'CORNER')
_ca.data.foreach_set('color', [0.0, 0.0, 0.0, 1.0, 0.0, 0.0, 0.0, 1.0, 0.0, 0.0, 0.0, 1.0, 0.0, 0.0, 0.0, 1.0, 0.0, 0.0, 0.0, 1.0, 0.0, 0.0, 0.0, 1.0, 0.0, 0.0, 0.0, 1.0, 0.0, 0.0, 0.0, 1.0, 0.0, 0.0, 0.0, 1.0, 0.0, 0.0, 0.0, 1.0, 0.0, 0.0, 0.0, 1.0, 0.0, 0.0, 0.0, 1.0, 0.0, 0.0, 0.0, 1.0, 0.0, 0.0, 0.0, 1.0, 0.0, 0.0, 0.0, 1.0, 0.0, 0.0, 0.0, 1.0, 0.0, 0.0, 0.0, 1.0, 0.0, 0.0, 0.0, 1.0, 0.0, 0.0, 0.0, 1.0, 0.0, 0.0, 0.0, 1.0, 0.0, 0.0, 0.0, 1.0, 0.0, 0.0, 0.0, 1.0, 0.0, 0.0, 0.0, 1.0, 0.0, 0.0, 0.0, 1.0, 0.0, 0.0, 0.0, 1.0, 0.0, 0.0, 0.0, 1.0, 0.0, 0.0, 0.0, 1.0, 0.0, 0.0, 0.0, 1.0, 0.0, 0.0, 0.0, 1.0, 0.0, 0.0, 0.0, 1.0, 0.0, 0.0, 0.0, 1.0, 0.0, 0.0, 0.0, 1.0, 0.0, 0.0, 0.0, 1.0, 0.0, 0.0, 0.0, 1.0, 0.0, 0.0, 0.0, 1.0, 0.0, 0.0, 0.0, 1.0, 0.0, 0.0, 0.0, 1.0, 0.0, 0.0, 0.0, 1.0, 0.0, 0.0, 0.0, 1.0, 0.0, 0.0, 0.0, 1.0, 0.0, 0.0, 0.0, 1.0, 0.0, 0.0, 0.0, 1.0, 0.0, 0.0, 0.0, 1.0, 0.0, 0.0, 0.0, 1.0, 0.0, 0.0, 0.0, 1.0, 0.0, 0.0, 0.0, 1.0, 0.0, 0.0, 0.0, 1.0, 0.0, 0.0, 0.0, 1.0])
me_cylinder_001.materials.append(mat_turret_mat_1)
me_cylinder_001.use_paint_bone_selection = False
me_cylinder_001.use_paint_mask = True
me_cylinder_001.update()
me_cylinder_002 = bpy.data.meshes.new('Cylinder.002')
me_cylinder_002.from_pydata([(-0.1172, 0.05592, -4.056e-07), (0.6763, 0.04237, -1.509e-07), (-0.1172, 0.03954, -0.03954), (0.6763, 0.02996, -0.02996), (-0.1172, 2.845e-11, -0.05592), (0.6763, -9.129e-11, -0.04237), (-0.1172, -0.03954, -0.03954), (0.6763, -0.02996, -0.02996), (-0.1172, -0.05592, -4.056e-07), (0.6763, -0.04237, -1.509e-07), (-0.1172, -0.03954, 0.03954), (0.6763, -0.02996, 0.02996), (-0.1172, 2.845e-11, 0.05592), (0.6763, -9.129e-11, 0.04237), (-0.1172, 0.03954, 0.03954), (0.6763, 0.02996, 0.02996)], [], [(0, 1, 3, 2), (2, 3, 5, 4), (4, 5, 7, 6), (6, 7, 9, 8), (8, 9, 11, 10), (10, 11, 13, 12), (3, 1, 15, 13, 11, 9, 7, 5), (12, 13, 15, 14), (14, 15, 1, 0), (0, 2, 4, 6, 8, 10, 12, 14)])
me_cylinder_002.polygons.foreach_set('use_smooth', [1, 1, 1, 1, 1, 1, 0, 1, 1, 0])
_uv = me_cylinder_002.uv_layers.new(name='UVMap')
_uv.uv.foreach_set('vector', [0.8146, 0.4128, 0.8039, 0.002913, 0.8206, 0.002366, 0.8367, 0.412, 0.8367, 0.412, 0.8206, 0.002366, 0.8373, 0.0016, 0.8588, 0.411, 0.682, 0.411, 0.7034, 0.0016, 0.7201, 0.002366, 0.704, 0.412, 0.704, 0.412, 0.7201, 0.002366, 0.7369, 0.002913, 0.7261, 0.4128, 0.7261, 0.4128, 0.7369, 0.002913, 0.7536, 0.003242, 0.7483, 0.4132, 0.7483, 0.4132, 0.7536, 0.003242, 0.7704, 0.003351, 0.7704, 0.4133, 0.9984, 0.1975, 0.9866, 0.2093, 0.9698, 0.2093, 0.958, 0.1975, 0.958, 0.1807, 0.9698, 0.1689, 0.9866, 0.1689, 0.9984, 0.1807, 0.7704, 0.4133, 0.7704, 0.003351, 0.7871, 0.003242, 0.7925, 0.4132, 0.7925, 0.4132, 0.7871, 0.003242, 0.8039, 0.002913, 0.8146, 0.4128, 0.5937, 0.3845, 0.6094, 0.3689, 0.6315, 0.3689, 0.6471, 0.3845, 0.6471, 0.4066, 0.6315, 0.4223, 0.6094, 0.4223, 0.5937, 0.4066])
_ca = me_cylinder_002.color_attributes.new('Attribute', 'BYTE_COLOR', 'CORNER')
_ca.data.foreach_set('color', [0.0, 0.0, 0.0, 1.0, 0.0, 0.0, 0.0, 1.0, 0.0, 0.0, 0.0, 1.0, 0.0, 0.0, 0.0, 1.0, 0.0, 0.0, 0.0, 1.0, 0.0, 0.0, 0.0, 1.0, 0.0, 0.0, 0.0, 1.0, 0.0, 0.0, 0.0, 1.0, 0.0, 0.0, 0.0, 1.0, 0.0, 0.0, 0.0, 1.0, 0.0, 0.0, 0.0, 1.0, 0.0, 0.0, 0.0, 1.0, 0.0, 0.0, 0.0, 1.0, 0.0, 0.0, 0.0, 1.0, 0.0, 0.0, 0.0, 1.0, 0.0, 0.0, 0.0, 1.0, 0.0, 0.0, 0.0, 1.0, 0.0, 0.0, 0.0, 1.0, 0.0, 0.0, 0.0, 1.0, 0.0, 0.0, 0.0, 1.0, 0.0, 0.0, 0.0, 1.0, 0.0, 0.0, 0.0, 1.0, 0.0, 0.0, 0.0, 1.0, 0.0, 0.0, 0.0, 1.0, 0.05286, 0.1413, 0.7529, 1.0, 0.05286, 0.1413, 0.7529, 1.0, 0.05286, 0.1413, 0.7529, 1.0, 0.05286, 0.1413, 0.7529, 1.0, 0.05286, 0.1413, 0.7529, 1.0, 0.05286, 0.1413, 0.7529, 1.0, 0.05286, 0.1413, 0.7529, 1.0, 0.05286, 0.1413, 0.7529, 1.0, 0.0, 0.0, 0.0, 1.0, 0.0, 0.0, 0.0, 1.0, 0.0, 0.0, 0.0, 1.0, 0.0, 0.0, 0.0, 1.0, 0.0, 0.0, 0.0, 1.0, 0.0, 0.0, 0.0, 1.0, 0.0, 0.0, 0.0, 1.0, 0.0, 0.0, 0.0, 1.0, 0.0, 0.0, 0.0, 1.0, 0.0, 0.0, 0.0, 1.0, 0.0, 0.0, 0.0, 1.0, 0.0, 0.0, 0.0, 1.0, 0.0, 0.0, 0.0, 1.0, 0.0, 0.0, 0.0, 1.0, 0.0, 0.0, 0.0, 1.0, 0.0, 0.0, 0.0, 1.0])
me_cylinder_002.materials.append(mat_turret_mat_1)
me_cylinder_002.use_paint_bone_selection = False
me_cylinder_002.use_paint_mask = True
me_cylinder_002.update()
me_plane_004 = bpy.data.meshes.new('Plane.004')
me_plane_004.from_pydata([(-1.0, -1.0, 0.0), (1.0, -1.0, 0.0), (-1.0, 1.0, 0.0), (1.0, 1.0, 0.0), (0.7168, -0.3967, 0.7459), (1.51, -0.3967, 0.7459), (0.7168, 0.3967, 0.7459), (1.51, 0.3967, 0.7459), (0.3518, -0.2717, 0.7459), (0.8952, -0.2717, 0.7459), (0.3518, 0.2717, 0.7459), (0.8952, 0.2717, 0.7459), (0.1052, -0.2601, 0.9169), (0.6255, -0.2601, 0.9169), (0.1052, 0.2601, 0.9169), (0.6255, 0.2601, 0.9169), (-0.7168, -0.7168, 0.5012), (0.7168, -0.7168, 0.5012), (-0.7168, 0.7168, 0.5012), (0.7168, 0.7168, 0.5012)], [], [(0, 1, 3, 2), (4, 5, 7, 6), (8, 9, 11, 10), (12, 13, 15, 14), (16, 17, 19, 18)])
_uv = me_plane_004.uv_layers.new(name='UVMap')
_uv.uv.foreach_set('vector', [0.0, 0.0, 1.0, 0.0, 1.0, 1.0, 0.0, 1.0, 0.0, 0.0, 1.0, 0.0, 1.0, 1.0, 0.0, 1.0, 0.0, 0.0, 1.0, 0.0, 1.0, 1.0, 0.0, 1.0, 0.0, 0.0, 1.0, 0.0, 1.0, 1.0, 0.0, 1.0, 0.0, 0.0, 1.0, 0.0, 1.0, 1.0, 0.0, 1.0])
me_plane_004.update()
arm_armature_002 = bpy.data.armatures.new('Armature.002')  # bones are not reproduced

# ---- objects
ob_base = bpy.data.objects.new('Base', me_cube)
ob_turret01 = bpy.data.objects.new('Turret01', me_cylinder)
ob_mantle01 = bpy.data.objects.new('Mantle01', me_cube_002)
ob_barrelbase = bpy.data.objects.new('BarrelBase', me_cylinder_001)
ob_barrel01 = bpy.data.objects.new('Barrel01', me_cylinder_002)
ob_rt_base = bpy.data.objects.new('rt_Base', arm_armature_002)
ob_standin_base = bpy.data.objects.new('standin_Base', me_plane_004)

# ---- transforms, parenting, visibility, modifiers, constraints
ob_base.location = (0.0, 0.0, 0.0)
ob_base.lock_rotations_4d = False
ob_base.empty_display_type = 'ARROWS'
ob_base.lineart.crease_threshold = 0.0
_c = ob_base.constraints.new('ARMATURE'); _c.name = 'Armature'
ob_turret01.location = (-7.451e-09, 0.0, 0.5012)
_c = ob_turret01.constraints.new('ARMATURE'); _c.name = 'Armature'
ob_mantle01.location = (0.3653, 0.0, 0.9169)
_c = ob_mantle01.constraints.new('ARMATURE'); _c.name = 'Armature'
ob_barrelbase.location = (0.6235, 1.628e-09, 0.7459)
_c = ob_barrelbase.constraints.new('ARMATURE'); _c.name = 'Armature'
ob_barrel01.location = (1.114, -2.817e-08, 0.7459)
_c = ob_barrel01.constraints.new('ARMATURE'); _c.name = 'Armature'
ob_rt_base.location = (0.0, 0.0, 0.0)
ob_standin_base.parent = ob_rt_base
ob_standin_base.location = (0.0, 0.0, 0.0)
ob_standin_base.display_type = 'WIRE'
_vg = ob_standin_base.vertex_groups.new(name='bn_Base')
_vg.add([0, 1, 2, 3], 1.0, 'REPLACE')
_vg = ob_standin_base.vertex_groups.new(name='bn_Barrel01')
_vg.add([4, 5, 6, 7], 1.0, 'REPLACE')
_vg = ob_standin_base.vertex_groups.new(name='bn_BarrelBase')
_vg.add([8, 9, 10, 11], 1.0, 'REPLACE')
_vg = ob_standin_base.vertex_groups.new(name='bn_Mantle01')
_vg.add([12, 13, 14, 15], 1.0, 'REPLACE')
_vg = ob_standin_base.vertex_groups.new(name='bn_Turret01')
_vg.add([16, 17, 18, 19], 1.0, 'REPLACE')
_m = ob_standin_base.modifiers.new('Armature', 'ARMATURE')
_m.object = ob_rt_base

# ---- collection membership
col_collection.objects.link(ob_base)
col_collection.objects.link(ob_turret01)
col_collection.objects.link(ob_mantle01)
col_collection.objects.link(ob_barrelbase)
col_collection.objects.link(ob_barrel01)
col_collection.objects.link(ob_rt_base)
col_collection.objects.link(ob_standin_base)
col_meshes.objects.link(ob_barrel01)
col_meshes.objects.link(ob_barrelbase)
col_meshes.objects.link(ob_mantle01)
col_meshes.objects.link(ob_turret01)
col_meshes.objects.link(ob_base)
col_skeletons.objects.link(ob_standin_base)
col_skeletons.objects.link(ob_rt_base)

# ---- scene / render settings (as saved in the file)
scene.frame_start = 1; scene.frame_end = 250; scene.frame_set(0)
scene.render.engine = 'BLENDER_EEVEE_NEXT'
scene.eevee.ray_tracing_options.trace_max_roughness = 0.0
bpy.context.view_layer.update()

# ---- added for rendering (the .blend has no active camera and no usable light): camera, sun
cam_auto = bpy.data.cameras.new('AutoCamera')
cam_auto.lens = 50.0
cam_auto.sensor_width = 36.0
cam_auto.clip_end = 1000.0
ob_auto_camera = bpy.data.objects.new('AutoCamera', cam_auto)
scene.collection.objects.link(ob_auto_camera)
ob_auto_camera.location = (3.74338, -4.01818, 3.25213)
ob_auto_camera.rotation_euler = (1.09748, -7.21219e-08, 0.694738)
scene.camera = ob_auto_camera
light_auto_sun = bpy.data.lights.new('AutoSun', 'SUN')
light_auto_sun.energy = 3.0
light_auto_sun.angle = 0.0523599
ob_auto_sun = bpy.data.objects.new('AutoSun', light_auto_sun)
scene.collection.objects.link(ob_auto_sun)
ob_auto_sun.rotation_euler = (0.872665, 0.174533, 0.523599)
bpy.context.view_layer.update()
